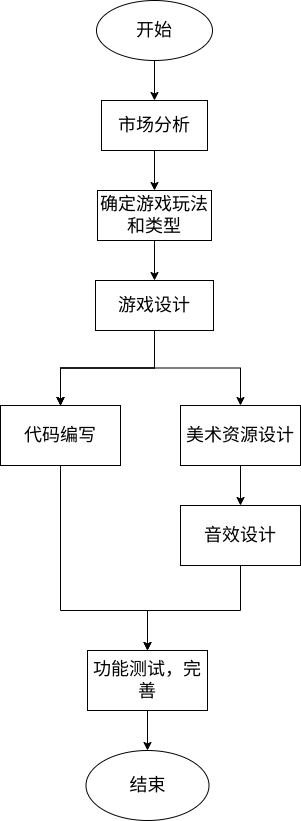

The diagram above was exported from draw.io. Its source (the exported page's mxGraphModel, read from the mxfile embedded in the PNG):
<mxGraphModel dx="1050" dy="562" grid="1" gridSize="10" guides="1" tooltips="1" connect="1" arrows="1" fold="1" page="1" pageScale="1" pageWidth="827" pageHeight="1169" math="0" shadow="0">
  <root>
    <mxCell id="0" />
    <mxCell id="1" parent="0" />
    <mxCell id="GtnmR8TbKl_iIyYPFWBd-3" value="" style="edgeStyle=orthogonalEdgeStyle;rounded=0;orthogonalLoop=1;jettySize=auto;html=1;" edge="1" parent="1" source="GtnmR8TbKl_iIyYPFWBd-1" target="GtnmR8TbKl_iIyYPFWBd-2">
      <mxGeometry relative="1" as="geometry" />
    </mxCell>
    <mxCell id="GtnmR8TbKl_iIyYPFWBd-1" value="&lt;font style=&quot;font-size: 18px;&quot;&gt;开始&lt;/font&gt;" style="ellipse;whiteSpace=wrap;html=1;" vertex="1" parent="1">
      <mxGeometry x="356" y="50" width="116" height="60" as="geometry" />
    </mxCell>
    <mxCell id="GtnmR8TbKl_iIyYPFWBd-5" value="" style="edgeStyle=orthogonalEdgeStyle;rounded=0;orthogonalLoop=1;jettySize=auto;html=1;" edge="1" parent="1" source="GtnmR8TbKl_iIyYPFWBd-2" target="GtnmR8TbKl_iIyYPFWBd-4">
      <mxGeometry relative="1" as="geometry" />
    </mxCell>
    <mxCell id="GtnmR8TbKl_iIyYPFWBd-2" value="&lt;font style=&quot;font-size: 18px;&quot;&gt;市场分析&lt;/font&gt;" style="whiteSpace=wrap;html=1;" vertex="1" parent="1">
      <mxGeometry x="361" y="150" width="106" height="50" as="geometry" />
    </mxCell>
    <mxCell id="GtnmR8TbKl_iIyYPFWBd-7" value="" style="edgeStyle=orthogonalEdgeStyle;rounded=0;orthogonalLoop=1;jettySize=auto;html=1;" edge="1" parent="1" source="GtnmR8TbKl_iIyYPFWBd-4" target="GtnmR8TbKl_iIyYPFWBd-6">
      <mxGeometry relative="1" as="geometry" />
    </mxCell>
    <mxCell id="GtnmR8TbKl_iIyYPFWBd-4" value="&lt;font style=&quot;font-size: 18px;&quot;&gt;确定游戏玩法和类型&lt;/font&gt;" style="whiteSpace=wrap;html=1;" vertex="1" parent="1">
      <mxGeometry x="357" y="240" width="114" height="50" as="geometry" />
    </mxCell>
    <mxCell id="GtnmR8TbKl_iIyYPFWBd-9" value="" style="edgeStyle=orthogonalEdgeStyle;rounded=0;orthogonalLoop=1;jettySize=auto;html=1;" edge="1" parent="1" source="GtnmR8TbKl_iIyYPFWBd-6" target="GtnmR8TbKl_iIyYPFWBd-8">
      <mxGeometry relative="1" as="geometry" />
    </mxCell>
    <mxCell id="GtnmR8TbKl_iIyYPFWBd-10" value="" style="edgeStyle=orthogonalEdgeStyle;rounded=0;orthogonalLoop=1;jettySize=auto;html=1;" edge="1" parent="1" source="GtnmR8TbKl_iIyYPFWBd-6" target="GtnmR8TbKl_iIyYPFWBd-8">
      <mxGeometry relative="1" as="geometry" />
    </mxCell>
    <mxCell id="GtnmR8TbKl_iIyYPFWBd-11" value="" style="edgeStyle=orthogonalEdgeStyle;rounded=0;orthogonalLoop=1;jettySize=auto;html=1;" edge="1" parent="1" source="GtnmR8TbKl_iIyYPFWBd-6" target="GtnmR8TbKl_iIyYPFWBd-8">
      <mxGeometry relative="1" as="geometry" />
    </mxCell>
    <mxCell id="GtnmR8TbKl_iIyYPFWBd-13" style="edgeStyle=orthogonalEdgeStyle;rounded=0;orthogonalLoop=1;jettySize=auto;html=1;" edge="1" parent="1" source="GtnmR8TbKl_iIyYPFWBd-6" target="GtnmR8TbKl_iIyYPFWBd-12">
      <mxGeometry relative="1" as="geometry" />
    </mxCell>
    <mxCell id="GtnmR8TbKl_iIyYPFWBd-6" value="&lt;font style=&quot;font-size: 18px;&quot;&gt;游戏设计&lt;/font&gt;" style="whiteSpace=wrap;html=1;" vertex="1" parent="1">
      <mxGeometry x="355" y="330" width="118" height="50" as="geometry" />
    </mxCell>
    <mxCell id="GtnmR8TbKl_iIyYPFWBd-17" value="" style="edgeStyle=orthogonalEdgeStyle;rounded=0;orthogonalLoop=1;jettySize=auto;html=1;" edge="1" parent="1" source="GtnmR8TbKl_iIyYPFWBd-8" target="GtnmR8TbKl_iIyYPFWBd-16">
      <mxGeometry relative="1" as="geometry">
        <Array as="points">
          <mxPoint x="320" y="660" />
          <mxPoint x="407" y="660" />
        </Array>
      </mxGeometry>
    </mxCell>
    <mxCell id="GtnmR8TbKl_iIyYPFWBd-8" value="&lt;font style=&quot;font-size: 18px;&quot;&gt;代码编写&lt;/font&gt;" style="whiteSpace=wrap;html=1;" vertex="1" parent="1">
      <mxGeometry x="260" y="455" width="120" height="60" as="geometry" />
    </mxCell>
    <mxCell id="GtnmR8TbKl_iIyYPFWBd-15" value="" style="edgeStyle=orthogonalEdgeStyle;rounded=0;orthogonalLoop=1;jettySize=auto;html=1;" edge="1" parent="1" source="GtnmR8TbKl_iIyYPFWBd-12" target="GtnmR8TbKl_iIyYPFWBd-14">
      <mxGeometry relative="1" as="geometry" />
    </mxCell>
    <mxCell id="GtnmR8TbKl_iIyYPFWBd-12" value="&lt;font style=&quot;font-size: 18px;&quot;&gt;美术资源设计&lt;/font&gt;" style="whiteSpace=wrap;html=1;" vertex="1" parent="1">
      <mxGeometry x="440" y="455" width="120" height="60" as="geometry" />
    </mxCell>
    <mxCell id="GtnmR8TbKl_iIyYPFWBd-18" style="edgeStyle=orthogonalEdgeStyle;rounded=0;orthogonalLoop=1;jettySize=auto;html=1;entryX=0.5;entryY=0;entryDx=0;entryDy=0;" edge="1" parent="1" source="GtnmR8TbKl_iIyYPFWBd-14" target="GtnmR8TbKl_iIyYPFWBd-16">
      <mxGeometry relative="1" as="geometry">
        <Array as="points">
          <mxPoint x="500" y="660" />
          <mxPoint x="407" y="660" />
        </Array>
      </mxGeometry>
    </mxCell>
    <mxCell id="GtnmR8TbKl_iIyYPFWBd-14" value="&lt;font style=&quot;font-size: 18px;&quot;&gt;音效设计&lt;/font&gt;" style="whiteSpace=wrap;html=1;" vertex="1" parent="1">
      <mxGeometry x="440" y="555" width="120" height="60" as="geometry" />
    </mxCell>
    <mxCell id="GtnmR8TbKl_iIyYPFWBd-20" style="edgeStyle=orthogonalEdgeStyle;rounded=0;orthogonalLoop=1;jettySize=auto;html=1;entryX=0.5;entryY=0;entryDx=0;entryDy=0;" edge="1" parent="1" source="GtnmR8TbKl_iIyYPFWBd-16" target="GtnmR8TbKl_iIyYPFWBd-19">
      <mxGeometry relative="1" as="geometry" />
    </mxCell>
    <mxCell id="GtnmR8TbKl_iIyYPFWBd-16" value="&lt;font style=&quot;font-size: 18px;&quot;&gt;功能测试，完善&lt;/font&gt;" style="whiteSpace=wrap;html=1;" vertex="1" parent="1">
      <mxGeometry x="347" y="700" width="120" height="60" as="geometry" />
    </mxCell>
    <mxCell id="GtnmR8TbKl_iIyYPFWBd-19" value="&lt;font style=&quot;font-size: 18px;&quot;&gt;结束&lt;/font&gt;" style="ellipse;whiteSpace=wrap;html=1;" vertex="1" parent="1">
      <mxGeometry x="345.5" y="800" width="123" height="70" as="geometry" />
    </mxCell>
  </root>
</mxGraphModel>